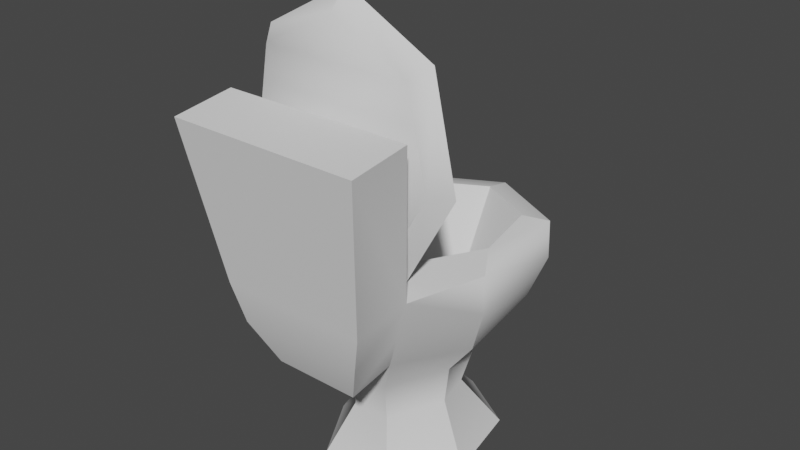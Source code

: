 # Source: toilet001.blend  (saved by Blender 3.4.6; exported with 4.5.12 LTS)
import bpy
from mathutils import Matrix  # noqa: F401  (used for matrix-valued properties, if any)

bpy.ops.wm.read_factory_settings(use_empty=True)
scene = bpy.context.scene
scene.name = 'Scene'

# ---- collections
col_collection = bpy.data.collections.new('Collection'); scene.collection.children.link(col_collection)

# ---- node groups
ng_auto_smooth = bpy.data.node_groups.new('Auto Smooth', 'GeometryNodeTree')
_s = ng_auto_smooth.interface.new_socket(name='Geometry', in_out='OUTPUT', socket_type='NodeSocketGeometry')
_s = ng_auto_smooth.interface.new_socket(name='Geometry', in_out='INPUT', socket_type='NodeSocketGeometry')
_s = ng_auto_smooth.interface.new_socket(name='Angle', in_out='INPUT', socket_type='NodeSocketFloat')
_s.subtype = 'ANGLE'
_s.min_value = 0.0
_s.max_value = 3.142
ng_auto_smooth.is_modifier = True
_N = ng_auto_smooth.nodes; _L = ng_auto_smooth.links
n0 = _N.new('NodeGroupOutput'); n0.name = 'Group Output'; n0.location = (480, -100)
n1 = _N.new('NodeGroupInput'); n1.name = 'Group Input'; n1.location = (-420, -300)
n2 = _N.new('NodeGroupInput'); n2.name = 'Group Input.001'; n2.location = (-60, -100)
n3 = _N.new('GeometryNodeSetShadeSmooth'); n3.name = 'Set Shade Smooth'; n3.location = (120, -100)
n3.domain = 'EDGE'
n4 = _N.new('GeometryNodeSetShadeSmooth'); n4.name = 'Set Shade Smooth.001'; n4.location = (300, -100)
n5 = _N.new('GeometryNodeInputMeshEdgeAngle'); n5.name = 'Edge Angle'; n5.location = (-420, -220)
n6 = _N.new('GeometryNodeInputEdgeSmooth'); n6.name = 'Is Edge Smooth'; n6.location = (-60, -160)
n7 = _N.new('GeometryNodeInputShadeSmooth'); n7.name = 'Is Face Smooth'; n7.location = (-240, -340)
n8 = _N.new('FunctionNodeBooleanMath'); n8.name = 'Boolean Math'; n8.location = (-60, -220)
n9 = _N.new('FunctionNodeCompare'); n9.name = 'Compare'; n9.location = (-240, -180)
n9.operation = 'LESS_EQUAL'
_L.new(n5.outputs[0], n9.inputs[0])
_L.new(n4.outputs[0], n0.inputs[0])
_L.new(n1.outputs[1], n9.inputs[1])
_L.new(n9.outputs[0], n8.inputs[0])
_L.new(n7.outputs[0], n8.inputs[1])
_L.new(n2.outputs[0], n3.inputs[0])
_L.new(n6.outputs[0], n3.inputs[1])
_L.new(n3.outputs[0], n4.inputs[0])
_L.new(n8.outputs[0], n3.inputs[2])
n0.is_active_output = True

# ---- world
world_world = bpy.data.worlds.new('World'); scene.world = world_world
world_world.use_nodes = True; world_world.node_tree.nodes.clear()
_N = world_world.node_tree.nodes; _L = world_world.node_tree.links
n0 = _N.new('ShaderNodeOutputWorld'); n0.name = 'World Output'; n0.location = (300, 300)
n1 = _N.new('ShaderNodeBackground'); n1.name = 'Background'; n1.location = (10, 300)
n1.inputs[0].default_value = (0.05088, 0.05088, 0.05088, 1.0)
_L.new(n1.outputs[0], n0.inputs[0])
n0.is_active_output = True
world_world.color = (0.05088, 0.05088, 0.05088)
world_world.use_sun_shadow = False
world_world.sun_shadow_jitter_overblur = 0.0

# ---- meshes
me_cylinder = bpy.data.meshes.new('Cylinder')
me_cylinder.from_pydata([(-4.635e-09, 0.4556, -4.887), (-8.694e-10, 0.987, 1.0), (0.3562, 0.2841, -4.887), (0.6205, 0.6105, 1.0), (0.4442, -0.1014, -4.887), (0.7737, -0.2355, 1.0), (0.1977, -0.6736, -4.887), (0.3896, -0.9139, 1.0), (-0.1977, -0.6736, -4.887), (-0.3896, -0.9139, 1.0), (-0.4442, -0.1014, -4.887), (-0.7737, -0.2355, 1.0), (-0.3562, 0.2841, -4.887), (-0.6205, 0.6105, 1.0), (-7.632e-09, 0.6268, -9.07), (0.4026, 0.4656, -9.07), (0.502, -0.1146, -9.07), (0.2234, -0.727, -9.07), (-0.2234, -0.727, -9.07), (-0.502, -0.1146, -9.07), (-0.4026, 0.4656, -9.07), (5.355e-09, 1.275, -13.52), (0.6779, 0.8972, -13.52), (0.8397, -0.2236, -13.52), (0.4359, -0.9052, -13.52), (-0.4359, -0.9052, -13.52), (-0.8397, -0.2236, -13.52), (-0.6779, 0.8972, -13.52), (7.513e-09, 1.432, -18.03), (0.8331, 0.9946, -18.03), (0.9704, -0.2583, -18.03), (0.6367, -1.046, -18.03), (-0.6367, -1.046, -18.03), (-0.9704, -0.2583, -18.03), (-0.8331, 0.9946, -18.03), (7.513e-09, 1.432, -22.14), (0.8231, 0.9946, -22.14), (0.9704, -0.2583, -22.14), (0.7414, -1.046, -22.14), (-0.7414, -1.046, -22.14), (-0.9704, -0.2583, -22.14), (-0.8231, 0.9946, -22.14), (6.579e-09, 1.168, -22.67), (0.601, 0.8384, -22.67), (0.7494, 0.09891, -22.67), (0.3793, -0.5617, -22.67), (-0.3793, -0.5617, -22.67), (-0.7494, 0.09891, -22.67), (-0.601, 0.8384, -22.67), (0.4359, -1.394, -12.74), (-0.4359, -1.394, -12.74), (0.6367, -1.587, -17.25), (-0.6367, -1.587, -17.25), (0.7414, -1.661, -21.36), (-0.7414, -1.661, -21.36), (0.9543, -1.302, -38.55), (-0.9543, -1.302, -38.55), (0.9543, -1.917, -37.77), (-0.9543, -1.917, -37.77), (7.557e-09, 0.3164, -5.728), (0.2973, 0.1536, -5.728), (0.3707, -0.2123, -5.728), (0.1876, -0.5391, -5.728), (-0.1876, -0.5391, -5.728), (-0.3707, -0.2123, -5.728), (-0.2973, 0.1536, -5.728)], [], [(0, 1, 3, 2), (2, 3, 5, 4), (4, 5, 7, 6), (6, 7, 9, 8), (8, 9, 11, 10), (3, 1, 13, 11, 9, 7, 5), (10, 11, 13, 12), (12, 13, 1, 0), (6, 8, 18, 17), (14, 15, 22, 21), (12, 0, 14, 20), (2, 4, 16, 15), (8, 10, 19, 18), (0, 2, 15, 14), (4, 6, 17, 16), (10, 12, 20, 19), (27, 21, 28, 34), (19, 20, 27, 26), (17, 18, 25, 24), (15, 16, 23, 22), (20, 14, 21, 27), (18, 19, 26, 25), (16, 17, 24, 23), (33, 34, 41, 40), (25, 26, 33, 32), (23, 24, 31, 30), (21, 22, 29, 28), (26, 27, 34, 33), (54, 39, 56, 58), (22, 23, 30, 29), (37, 38, 45, 44), (25, 32, 52, 50), (29, 30, 37, 36), (34, 28, 35, 41), (32, 33, 40, 39), (30, 31, 38, 37), (28, 29, 36, 35), (35, 36, 43, 42), (40, 41, 48, 47), (38, 39, 46, 45), (36, 37, 44, 43), (41, 35, 42, 48), (39, 40, 47, 46), (49, 50, 52, 51), (51, 52, 54, 53), (38, 31, 51, 53), (24, 25, 50, 49), (31, 24, 49, 51), (32, 39, 54, 52), (56, 55, 57, 58), (39, 38, 55, 56), (38, 53, 57, 55), (53, 54, 58, 57), (48, 42, 59, 65), (59, 60, 61, 62, 63, 64, 65), (46, 47, 64, 63), (44, 45, 62, 61), (42, 43, 60, 59), (47, 48, 65, 64), (45, 46, 63, 62), (43, 44, 61, 60)])
me_cylinder.polygons.foreach_set('use_smooth', [True] * 61)
_uv = me_cylinder.uv_layers.new(name='UVMap')
_uv.uv.foreach_set('vector', [1.0, 0.5, 1.0, 1.0, 0.8571, 1.0, 0.8571, 0.5, 0.8571, 0.5, 0.8571, 1.0, 0.7143, 1.0, 0.7143, 0.5, 0.7143, 0.5, 0.7143, 1.0, 0.5714, 1.0, 0.5714, 0.5, 0.5714, 0.5, 0.5714, 1.0, 0.4286, 1.0, 0.4286, 0.5, 0.4286, 0.5, 0.4286, 1.0, 0.2857, 1.0, 0.2857, 0.5, 0.4376, 0.3996, 0.25, 0.49, 0.06236, 0.3996, 0.01602, 0.1966, 0.1459, 0.03377, 0.3541, 0.03377, 0.484, 0.1966, 0.2857, 0.5, 0.2857, 1.0, 0.1429, 1.0, 0.1429, 0.5, 0.1429, 0.5, 0.1429, 1.0, 2.98e-08, 1.0, 2.98e-08, 0.5, 0.5714, 0.5, 0.4286, 0.5, 0.4286, 0.5, 0.5714, 0.5, 1.0, 0.5, 0.8571, 0.5, 0.8571, 0.5, 1.0, 0.5, 0.1429, 0.5, 2.98e-08, 0.5, 2.98e-08, 0.5, 0.1429, 0.5, 0.8571, 0.5, 0.7143, 0.5, 0.7143, 0.5, 0.8571, 0.5, 0.4286, 0.5, 0.2857, 0.5, 0.2857, 0.5, 0.4286, 0.5, 1.0, 0.5, 0.8571, 0.5, 0.8571, 0.5, 1.0, 0.5, 0.7143, 0.5, 0.5714, 0.5, 0.5714, 0.5, 0.7143, 0.5, 0.2857, 0.5, 0.1429, 0.5, 0.1429, 0.5, 0.2857, 0.5, 0.1429, 0.5, 2.98e-08, 0.5, 2.98e-08, 0.5, 0.1429, 0.5, 0.2857, 0.5, 0.1429, 0.5, 0.1429, 0.5, 0.2857, 0.5, 0.5714, 0.5, 0.4286, 0.5, 0.4286, 0.5, 0.5714, 0.5, 0.8571, 0.5, 0.7143, 0.5, 0.7143, 0.5, 0.8571, 0.5, 0.1429, 0.5, 2.98e-08, 0.5, 2.98e-08, 0.5, 0.1429, 0.5, 0.4286, 0.5, 0.2857, 0.5, 0.2857, 0.5, 0.4286, 0.5, 0.7143, 0.5, 0.5714, 0.5, 0.5714, 0.5, 0.7143, 0.5, 0.2857, 0.5, 0.1429, 0.5, 0.1429, 0.5, 0.2857, 0.5, 0.4286, 0.5, 0.2857, 0.5, 0.2857, 0.5, 0.4286, 0.5, 0.7143, 0.5, 0.5714, 0.5, 0.5714, 0.5, 0.7143, 0.5, 1.0, 0.5, 0.8571, 0.5, 0.8571, 0.5, 1.0, 0.5, 0.2857, 0.5, 0.1429, 0.5, 0.1429, 0.5, 0.2857, 0.5, 0.4286, 0.5, 0.4286, 0.5, 0.4286, 0.5, 0.4286, 0.5, 0.8571, 0.5, 0.7143, 0.5, 0.7143, 0.5, 0.8571, 0.5, 0.7143, 0.5, 0.5714, 0.5, 0.5714, 0.5, 0.7143, 0.5, 0.4286, 0.5, 0.4286, 0.5, 0.4286, 0.5, 0.4286, 0.5, 0.8571, 0.5, 0.7143, 0.5, 0.7143, 0.5, 0.8571, 0.5, 0.1429, 0.5, 2.98e-08, 0.5, 2.98e-08, 0.5, 0.1429, 0.5, 0.4286, 0.5, 0.2857, 0.5, 0.2857, 0.5, 0.4286, 0.5, 0.7143, 0.5, 0.5714, 0.5, 0.5714, 0.5, 0.7143, 0.5, 1.0, 0.5, 0.8571, 0.5, 0.8571, 0.5, 1.0, 0.5, 1.0, 0.5, 0.8571, 0.5, 0.8571, 0.5, 1.0, 0.5, 0.2857, 0.5, 0.1429, 0.5, 0.1429, 0.5, 0.2857, 0.5, 0.5714, 0.5, 0.4286, 0.5, 0.4286, 0.5, 0.5714, 0.5, 0.8571, 0.5, 0.7143, 0.5, 0.7143, 0.5, 0.8571, 0.5, 0.1429, 0.5, 2.98e-08, 0.5, 2.98e-08, 0.5, 0.1429, 0.5, 0.4286, 0.5, 0.2857, 0.5, 0.2857, 0.5, 0.4286, 0.5, 0.5714, 0.5, 0.4286, 0.5, 0.4286, 0.5, 0.5714, 0.5, 0.5714, 0.5, 0.4286, 0.5, 0.4286, 0.5, 0.5714, 0.5, 0.5714, 0.5, 0.5714, 0.5, 0.5714, 0.5, 0.5714, 0.5, 0.5714, 0.5, 0.4286, 0.5, 0.4286, 0.5, 0.5714, 0.5, 0.5714, 0.5, 0.5714, 0.5, 0.5714, 0.5, 0.5714, 0.5, 0.4286, 0.5, 0.4286, 0.5, 0.4286, 0.5, 0.4286, 0.5, 0.4286, 0.5, 0.5714, 0.5, 0.5714, 0.5, 0.4286, 0.5, 0.4286, 0.5, 0.5714, 0.5, 0.5714, 0.5, 0.4286, 0.5, 0.5714, 0.5, 0.5714, 0.5, 0.5714, 0.5, 0.5714, 0.5, 0.5714, 0.5, 0.4286, 0.5, 0.4286, 0.5, 0.5714, 0.5, 0.1429, 0.5, 2.98e-08, 0.5, 2.98e-08, 0.5, 0.1429, 0.5, 2.98e-08, 0.5, 0.8571, 0.5, 0.7143, 0.5, 0.5714, 0.5, 0.4286, 0.5, 0.2857, 0.5, 0.1429, 0.5, 0.4286, 0.5, 0.2857, 0.5, 0.2857, 0.5, 0.4286, 0.5, 0.7143, 0.5, 0.5714, 0.5, 0.5714, 0.5, 0.7143, 0.5, 1.0, 0.5, 0.8571, 0.5, 0.8571, 0.5, 1.0, 0.5, 0.2857, 0.5, 0.1429, 0.5, 0.1429, 0.5, 0.2857, 0.5, 0.5714, 0.5, 0.4286, 0.5, 0.4286, 0.5, 0.5714, 0.5, 0.8571, 0.5, 0.7143, 0.5, 0.7143, 0.5, 0.8571, 0.5])
me_cylinder.update()
me_cylinder_001 = bpy.data.meshes.new('Cylinder.001')
me_cylinder_001.from_pydata([(-0.01925, -0.5344, -25.28), (0.852, -0.4252, -20.41), (1.067, -0.1798, -9.478), (0.5306, 0.03943, 0.2893), (-0.5691, 0.03943, 0.2893), (-1.106, -0.1798, -9.478), (-0.8905, -0.4252, -20.41), (-0.01925, -0.6729, -23.02), (0.7293, -0.579, -18.84), (0.9141, -0.3682, -9.442), (0.4531, -0.187, -1.371), (-0.4916, -0.187, -1.371), (-0.9526, -0.3682, -9.442), (-0.7678, -0.579, -18.84), (-0.01925, -0.5245, -21.95), (0.6218, -0.4441, -18.37), (0.7801, -0.2636, -10.33), (0.3853, -0.1022, -3.138), (-0.4238, -0.1022, -3.138), (-0.8186, -0.2636, -10.33), (-0.6603, -0.4441, -18.37)], [], [(6, 0, 7, 13), (7, 8, 9, 10, 11, 12, 13), (4, 5, 12, 11), (2, 3, 10, 9), (0, 1, 8, 7), (5, 6, 13, 12), (3, 4, 11, 10), (1, 2, 9, 8), (6, 5, 19, 20), (14, 20, 19, 18, 17, 16, 15), (4, 3, 17, 18), (2, 1, 15, 16), (0, 6, 20, 14), (5, 4, 18, 19), (3, 2, 16, 17), (1, 0, 14, 15)])
me_cylinder_001.polygons.foreach_set('use_smooth', [True] * 16)
_uv = me_cylinder_001.uv_layers.new(name='UVMap')
_uv.uv.foreach_set('vector', [0.1429, 0.5, 2.98e-08, 0.5, 2.98e-08, 0.5, 0.1429, 0.5, 0.75, 0.49, 0.9376, 0.3996, 0.984, 0.1966, 0.8541, 0.03377, 0.6459, 0.03377, 0.516, 0.1966, 0.5624, 0.3996, 0.4286, 0.5, 0.2857, 0.5, 0.2857, 0.5, 0.4286, 0.5, 0.7143, 0.5, 0.5714, 0.5, 0.5714, 0.5, 0.7143, 0.5, 1.0, 0.5, 0.8571, 0.5, 0.8571, 0.5, 1.0, 0.5, 0.2857, 0.5, 0.1429, 0.5, 0.1429, 0.5, 0.2857, 0.5, 0.5714, 0.5, 0.4286, 0.5, 0.4286, 0.5, 0.5714, 0.5, 0.8571, 0.5, 0.7143, 0.5, 0.7143, 0.5, 0.8571, 0.5, 0.1429, 0.5, 0.2857, 0.5, 0.2857, 0.5, 0.1429, 0.5, 2.98e-08, 0.5, 0.1429, 0.5, 0.2857, 0.5, 0.4286, 0.5, 0.5714, 0.5, 0.7143, 0.5, 0.8571, 0.5, 0.4286, 0.5, 0.5714, 0.5, 0.5714, 0.5, 0.4286, 0.5, 0.7143, 0.5, 0.8571, 0.5, 0.8571, 0.5, 0.7143, 0.5, 2.98e-08, 0.5, 0.1429, 0.5, 0.1429, 0.5, 2.98e-08, 0.5, 0.2857, 0.5, 0.4286, 0.5, 0.4286, 0.5, 0.2857, 0.5, 0.5714, 0.5, 0.7143, 0.5, 0.7143, 0.5, 0.5714, 0.5, 0.8571, 0.5, 1.0, 0.5, 1.0, 0.5, 0.8571, 0.5])
me_cylinder_001.update()

# ---- objects
ob_toilet = bpy.data.objects.new('toilet', me_cylinder)
ob_toilet_lid = bpy.data.objects.new('toilet_lid', me_cylinder_001)

# ---- transforms, parenting, visibility, modifiers, constraints
ob_toilet.location = (0.0, 0.0, 0.0)
ob_toilet.scale = (1.0, 1.0, -0.09545)
_m = ob_toilet.modifiers.new('Auto Smooth', 'NODES')
_m.node_group = ng_auto_smooth
_gi = [s.identifier for s in ng_auto_smooth.interface.items_tree if s.item_type == 'SOCKET' and s.in_out == 'INPUT']
_m[_gi[1]] = 0.5236  # Angle
ob_toilet_lid.location = (0.01966, -0.869, 2.167)
ob_toilet_lid.rotation_euler = (-0.208, -0.0, 0.0)
ob_toilet_lid.scale = (1.0, 1.0, -0.09545)
_m = ob_toilet_lid.modifiers.new('Auto Smooth', 'NODES')
_m.node_group = ng_auto_smooth
_gi = [s.identifier for s in ng_auto_smooth.interface.items_tree if s.item_type == 'SOCKET' and s.in_out == 'INPUT']
_m[_gi[1]] = 0.5236  # Angle

# ---- collection membership
col_collection.objects.link(ob_toilet)
col_collection.objects.link(ob_toilet_lid)

# ---- scene / render settings (as saved in the file)
scene.frame_start = 1; scene.frame_end = 250; scene.frame_set(1)
scene.render.engine = 'BLENDER_EEVEE_NEXT'
scene.cycles.sampling_pattern = 'TABULATED_SOBOL'
scene.cycles.use_light_tree = False
scene.view_settings.view_transform = 'Filmic'
bpy.context.view_layer.update()

# ---- added for rendering (the .blend has no active camera and no usable light): camera, sun
cam_auto = bpy.data.cameras.new('AutoCamera')
cam_auto.lens = 50.0
cam_auto.sensor_width = 36.0
cam_auto.clip_end = 1000.0
ob_auto_camera = bpy.data.objects.new('AutoCamera', cam_auto)
scene.collection.objects.link(ob_auto_camera)
ob_auto_camera.location = (5.74938, -7.14116, 6.88475)
ob_auto_camera.rotation_euler = (1.09748, -7.21219e-08, 0.694738)
scene.camera = ob_auto_camera
light_auto_sun = bpy.data.lights.new('AutoSun', 'SUN')
light_auto_sun.energy = 3.0
light_auto_sun.angle = 0.0523599
ob_auto_sun = bpy.data.objects.new('AutoSun', light_auto_sun)
scene.collection.objects.link(ob_auto_sun)
ob_auto_sun.rotation_euler = (0.872665, 0.174533, 0.523599)
bpy.context.view_layer.update()
